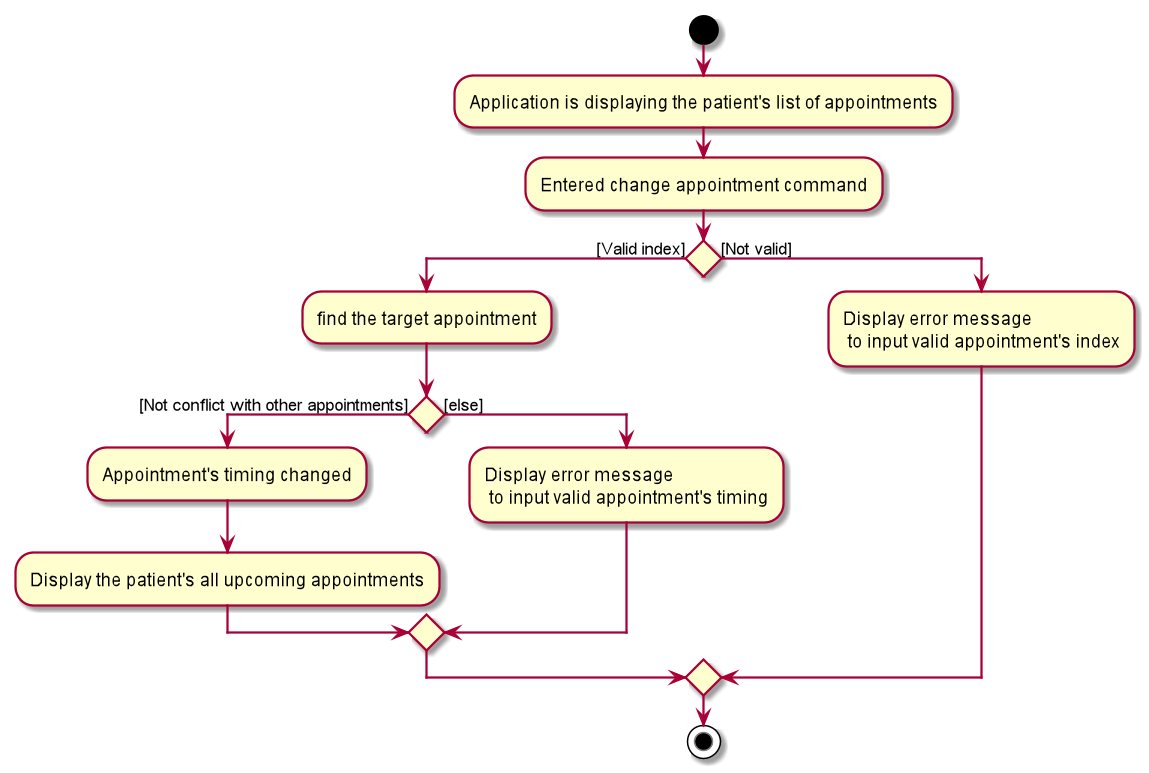

The diagram above was rendered by PlantUML. Its source (embedded in the PNG):
@startuml

start
-Application is displaying the patient's list of appointments
-Entered change appointment command
        if() then ([Valid index])
        -find the target appointment

            if() then ([Not conflict with other appointments])
            -Appointment's timing changed
            -Display the patient's all upcoming appointments

            else ([else])
            -Display error message\n to input valid appointment's timing
            endif
        else ([Not valid])
        -Display error message\n to input valid appointment's index
        endif
stop
@enduml